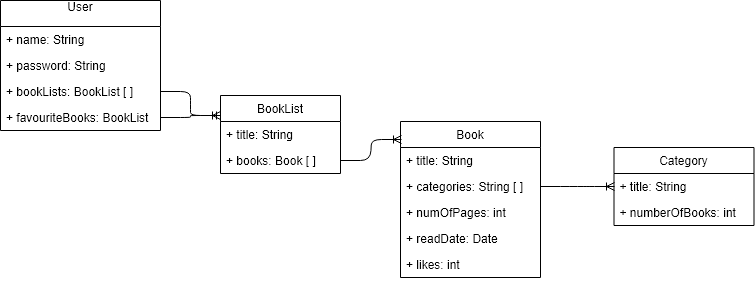

The diagram above was exported from draw.io. Its source (the exported page's mxGraphModel, read from the mxfile embedded in the PNG):
<mxGraphModel dx="1426" dy="892" grid="1" gridSize="10" guides="1" tooltips="1" connect="1" arrows="1" fold="1" page="1" pageScale="1" pageWidth="827" pageHeight="1169" math="0" shadow="0">
  <root>
    <mxCell id="0" />
    <mxCell id="1" parent="0" />
    <mxCell id="2" value="User&#10;" style="swimlane;fontStyle=0;childLayout=stackLayout;horizontal=1;startSize=26;fillColor=none;horizontalStack=0;resizeParent=1;resizeParentMax=0;resizeLast=0;collapsible=1;marginBottom=0;" vertex="1" parent="1">
      <mxGeometry x="40" y="120" width="160" height="130" as="geometry">
        <mxRectangle x="100" y="110" width="60" height="26" as="alternateBounds" />
      </mxGeometry>
    </mxCell>
    <mxCell id="3" value="+ name: String" style="text;strokeColor=none;fillColor=none;align=left;verticalAlign=top;spacingLeft=4;spacingRight=4;overflow=hidden;rotatable=0;points=[[0,0.5],[1,0.5]];portConstraint=eastwest;" vertex="1" parent="2">
      <mxGeometry y="26" width="160" height="26" as="geometry" />
    </mxCell>
    <mxCell id="4" value="+ password: String" style="text;strokeColor=none;fillColor=none;align=left;verticalAlign=top;spacingLeft=4;spacingRight=4;overflow=hidden;rotatable=0;points=[[0,0.5],[1,0.5]];portConstraint=eastwest;" vertex="1" parent="2">
      <mxGeometry y="52" width="160" height="26" as="geometry" />
    </mxCell>
    <mxCell id="5" value="+ bookLists: BookList [ ]" style="text;strokeColor=none;fillColor=none;align=left;verticalAlign=top;spacingLeft=4;spacingRight=4;overflow=hidden;rotatable=0;points=[[0,0.5],[1,0.5]];portConstraint=eastwest;" vertex="1" parent="2">
      <mxGeometry y="78" width="160" height="26" as="geometry" />
    </mxCell>
    <mxCell id="13" value="+ favouriteBooks: BookList" style="text;strokeColor=none;fillColor=none;align=left;verticalAlign=top;spacingLeft=4;spacingRight=4;overflow=hidden;rotatable=0;points=[[0,0.5],[1,0.5]];portConstraint=eastwest;" vertex="1" parent="2">
      <mxGeometry y="104" width="160" height="26" as="geometry" />
    </mxCell>
    <mxCell id="15" value="Book" style="swimlane;fontStyle=0;childLayout=stackLayout;horizontal=1;startSize=26;fillColor=none;horizontalStack=0;resizeParent=1;resizeParentMax=0;resizeLast=0;collapsible=1;marginBottom=0;" vertex="1" parent="1">
      <mxGeometry x="440" y="241" width="140" height="156" as="geometry" />
    </mxCell>
    <mxCell id="16" value="+ title: String" style="text;strokeColor=none;fillColor=none;align=left;verticalAlign=top;spacingLeft=4;spacingRight=4;overflow=hidden;rotatable=0;points=[[0,0.5],[1,0.5]];portConstraint=eastwest;" vertex="1" parent="15">
      <mxGeometry y="26" width="140" height="26" as="geometry" />
    </mxCell>
    <mxCell id="17" value="+ categories: String [ ]" style="text;strokeColor=none;fillColor=none;align=left;verticalAlign=top;spacingLeft=4;spacingRight=4;overflow=hidden;rotatable=0;points=[[0,0.5],[1,0.5]];portConstraint=eastwest;" vertex="1" parent="15">
      <mxGeometry y="52" width="140" height="26" as="geometry" />
    </mxCell>
    <mxCell id="18" value="+ numOfPages: int" style="text;strokeColor=none;fillColor=none;align=left;verticalAlign=top;spacingLeft=4;spacingRight=4;overflow=hidden;rotatable=0;points=[[0,0.5],[1,0.5]];portConstraint=eastwest;" vertex="1" parent="15">
      <mxGeometry y="78" width="140" height="26" as="geometry" />
    </mxCell>
    <mxCell id="19" value="+ readDate: Date" style="text;strokeColor=none;fillColor=none;align=left;verticalAlign=top;spacingLeft=4;spacingRight=4;overflow=hidden;rotatable=0;points=[[0,0.5],[1,0.5]];portConstraint=eastwest;" vertex="1" parent="15">
      <mxGeometry y="104" width="140" height="26" as="geometry" />
    </mxCell>
    <mxCell id="34" value="+ likes: int" style="text;strokeColor=none;fillColor=none;align=left;verticalAlign=top;spacingLeft=4;spacingRight=4;overflow=hidden;rotatable=0;points=[[0,0.5],[1,0.5]];portConstraint=eastwest;" vertex="1" parent="15">
      <mxGeometry y="130" width="140" height="26" as="geometry" />
    </mxCell>
    <mxCell id="21" value="BookList" style="swimlane;fontStyle=0;childLayout=stackLayout;horizontal=1;startSize=26;fillColor=none;horizontalStack=0;resizeParent=1;resizeParentMax=0;resizeLast=0;collapsible=1;marginBottom=0;" vertex="1" parent="1">
      <mxGeometry x="260" y="215" width="120" height="78" as="geometry" />
    </mxCell>
    <mxCell id="22" value="+ title: String&#10;&#10;" style="text;strokeColor=none;fillColor=none;align=left;verticalAlign=top;spacingLeft=4;spacingRight=4;overflow=hidden;rotatable=0;points=[[0,0.5],[1,0.5]];portConstraint=eastwest;" vertex="1" parent="21">
      <mxGeometry y="26" width="120" height="26" as="geometry" />
    </mxCell>
    <mxCell id="23" value="+ books: Book [ ]" style="text;strokeColor=none;fillColor=none;align=left;verticalAlign=top;spacingLeft=4;spacingRight=4;overflow=hidden;rotatable=0;points=[[0,0.5],[1,0.5]];portConstraint=eastwest;" vertex="1" parent="21">
      <mxGeometry y="52" width="120" height="26" as="geometry" />
    </mxCell>
    <mxCell id="26" value="Category" style="swimlane;fontStyle=0;childLayout=stackLayout;horizontal=1;startSize=26;fillColor=none;horizontalStack=0;resizeParent=1;resizeParentMax=0;resizeLast=0;collapsible=1;marginBottom=0;" vertex="1" parent="1">
      <mxGeometry x="653.5" y="267" width="140" height="78" as="geometry" />
    </mxCell>
    <mxCell id="27" value="+ title: String" style="text;strokeColor=none;fillColor=none;align=left;verticalAlign=top;spacingLeft=4;spacingRight=4;overflow=hidden;rotatable=0;points=[[0,0.5],[1,0.5]];portConstraint=eastwest;" vertex="1" parent="26">
      <mxGeometry y="26" width="140" height="26" as="geometry" />
    </mxCell>
    <mxCell id="28" value="+ numberOfBooks: int" style="text;strokeColor=none;fillColor=none;align=left;verticalAlign=top;spacingLeft=4;spacingRight=4;overflow=hidden;rotatable=0;points=[[0,0.5],[1,0.5]];portConstraint=eastwest;" vertex="1" parent="26">
      <mxGeometry y="52" width="140" height="26" as="geometry" />
    </mxCell>
    <mxCell id="30" value="" style="edgeStyle=entityRelationEdgeStyle;fontSize=12;html=1;endArrow=ERoneToMany;exitX=1;exitY=0.5;entryX=0;entryY=0.25;" edge="1" parent="1" source="5" target="21">
      <mxGeometry width="100" height="100" relative="1" as="geometry">
        <mxPoint x="300" y="410" as="sourcePoint" />
        <mxPoint x="280" y="122" as="targetPoint" />
      </mxGeometry>
    </mxCell>
    <mxCell id="31" value="" style="edgeStyle=entityRelationEdgeStyle;fontSize=12;html=1;endArrow=ERone;endFill=1;exitX=1;exitY=0.5;entryX=0;entryY=0.25;" edge="1" parent="1" source="13" target="21">
      <mxGeometry width="100" height="100" relative="1" as="geometry">
        <mxPoint x="40" y="710" as="sourcePoint" />
        <mxPoint x="140" y="610" as="targetPoint" />
      </mxGeometry>
    </mxCell>
    <mxCell id="32" value="" style="edgeStyle=entityRelationEdgeStyle;fontSize=12;html=1;endArrow=ERoneToMany;exitX=1;exitY=0.5;entryX=0.007;entryY=0.115;entryPerimeter=0;" edge="1" parent="1" source="23" target="15">
      <mxGeometry width="100" height="100" relative="1" as="geometry">
        <mxPoint x="40" y="710" as="sourcePoint" />
        <mxPoint x="470" y="90" as="targetPoint" />
      </mxGeometry>
    </mxCell>
    <mxCell id="33" value="" style="edgeStyle=entityRelationEdgeStyle;fontSize=12;html=1;endArrow=ERoneToMany;exitX=1;exitY=0.5;entryX=0;entryY=0.5;" edge="1" parent="1" source="17" target="27">
      <mxGeometry width="100" height="100" relative="1" as="geometry">
        <mxPoint x="173.5" y="520" as="sourcePoint" />
        <mxPoint x="273.5" y="420" as="targetPoint" />
      </mxGeometry>
    </mxCell>
  </root>
</mxGraphModel>